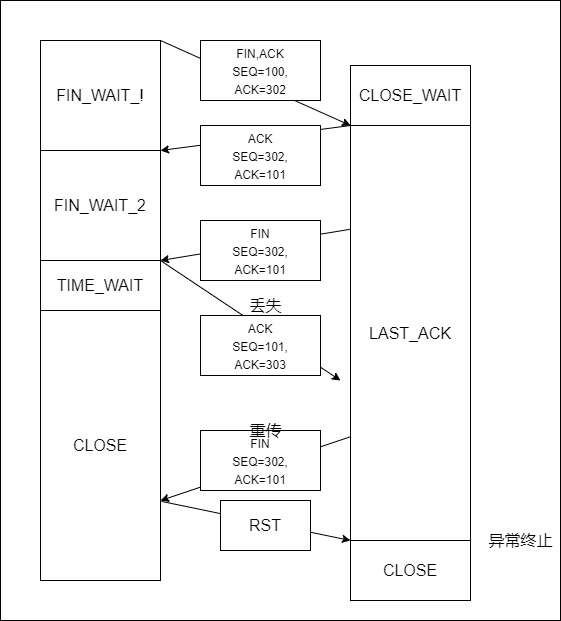

The diagram above was exported from draw.io. Its source (the exported page's mxGraphModel, read from the mxfile embedded in the PNG):
<mxGraphModel dx="1422" dy="753" grid="1" gridSize="10" guides="1" tooltips="1" connect="1" arrows="1" fold="1" page="1" pageScale="1" pageWidth="827" pageHeight="1169" math="0" shadow="0">
  <root>
    <mxCell id="0" />
    <mxCell id="1" parent="0" />
    <mxCell id="1bbLL_McSPbRB-3jbp2G-26" value="" style="rounded=0;whiteSpace=wrap;html=1;fontSize=16;" vertex="1" parent="1">
      <mxGeometry x="140" y="210" width="560" height="620" as="geometry" />
    </mxCell>
    <mxCell id="1bbLL_McSPbRB-3jbp2G-1" value="&lt;font style=&quot;font-size: 16px&quot;&gt;FIN_WAIT_!&lt;/font&gt;" style="rounded=0;whiteSpace=wrap;html=1;" vertex="1" parent="1">
      <mxGeometry x="180" y="250" width="120" height="110" as="geometry" />
    </mxCell>
    <mxCell id="1bbLL_McSPbRB-3jbp2G-2" value="&lt;font style=&quot;font-size: 16px&quot;&gt;FIN_WAIT_2&lt;/font&gt;" style="rounded=0;whiteSpace=wrap;html=1;" vertex="1" parent="1">
      <mxGeometry x="180" y="360" width="120" height="110" as="geometry" />
    </mxCell>
    <mxCell id="1bbLL_McSPbRB-3jbp2G-3" value="&lt;font style=&quot;font-size: 16px&quot;&gt;CLOSE&lt;/font&gt;" style="rounded=0;whiteSpace=wrap;html=1;" vertex="1" parent="1">
      <mxGeometry x="180" y="520" width="120" height="270" as="geometry" />
    </mxCell>
    <mxCell id="1bbLL_McSPbRB-3jbp2G-4" value="&lt;font style=&quot;font-size: 16px&quot;&gt;TIME_WAIT&lt;/font&gt;" style="rounded=0;whiteSpace=wrap;html=1;" vertex="1" parent="1">
      <mxGeometry x="180" y="470" width="120" height="50" as="geometry" />
    </mxCell>
    <mxCell id="1bbLL_McSPbRB-3jbp2G-5" value="CLOSE_WAIT" style="rounded=0;whiteSpace=wrap;html=1;fontSize=16;" vertex="1" parent="1">
      <mxGeometry x="490" y="275" width="120" height="60" as="geometry" />
    </mxCell>
    <mxCell id="1bbLL_McSPbRB-3jbp2G-6" value="LAST_ACK" style="rounded=0;whiteSpace=wrap;html=1;fontSize=16;" vertex="1" parent="1">
      <mxGeometry x="490" y="335" width="120" height="415" as="geometry" />
    </mxCell>
    <mxCell id="1bbLL_McSPbRB-3jbp2G-7" value="CLOSE" style="rounded=0;whiteSpace=wrap;html=1;fontSize=16;" vertex="1" parent="1">
      <mxGeometry x="490" y="750" width="120" height="60" as="geometry" />
    </mxCell>
    <mxCell id="1bbLL_McSPbRB-3jbp2G-8" value="" style="endArrow=classic;html=1;rounded=0;fontSize=16;exitX=1;exitY=0;exitDx=0;exitDy=0;entryX=0;entryY=1;entryDx=0;entryDy=0;" edge="1" parent="1" source="1bbLL_McSPbRB-3jbp2G-1" target="1bbLL_McSPbRB-3jbp2G-5">
      <mxGeometry width="50" height="50" relative="1" as="geometry">
        <mxPoint x="390" y="410" as="sourcePoint" />
        <mxPoint x="440" y="360" as="targetPoint" />
      </mxGeometry>
    </mxCell>
    <mxCell id="1bbLL_McSPbRB-3jbp2G-9" value="" style="endArrow=classic;html=1;rounded=0;fontSize=16;exitX=0;exitY=0;exitDx=0;exitDy=0;entryX=1;entryY=0;entryDx=0;entryDy=0;" edge="1" parent="1" source="1bbLL_McSPbRB-3jbp2G-6" target="1bbLL_McSPbRB-3jbp2G-2">
      <mxGeometry width="50" height="50" relative="1" as="geometry">
        <mxPoint x="390" y="410" as="sourcePoint" />
        <mxPoint x="440" y="360" as="targetPoint" />
      </mxGeometry>
    </mxCell>
    <mxCell id="1bbLL_McSPbRB-3jbp2G-10" value="" style="endArrow=classic;html=1;rounded=0;fontSize=16;exitX=0;exitY=0.25;exitDx=0;exitDy=0;entryX=1;entryY=0;entryDx=0;entryDy=0;" edge="1" parent="1" source="1bbLL_McSPbRB-3jbp2G-6" target="1bbLL_McSPbRB-3jbp2G-4">
      <mxGeometry width="50" height="50" relative="1" as="geometry">
        <mxPoint x="390" y="410" as="sourcePoint" />
        <mxPoint x="440" y="360" as="targetPoint" />
      </mxGeometry>
    </mxCell>
    <mxCell id="1bbLL_McSPbRB-3jbp2G-11" value="&lt;font style=&quot;font-size: 11px&quot;&gt;FIN,ACK&lt;br&gt;SEQ=100,&lt;br&gt;ACK=302&lt;br&gt;&lt;/font&gt;" style="rounded=0;whiteSpace=wrap;html=1;fontSize=15;" vertex="1" parent="1">
      <mxGeometry x="340" y="250" width="120" height="60" as="geometry" />
    </mxCell>
    <mxCell id="1bbLL_McSPbRB-3jbp2G-12" value="&lt;font style=&quot;font-size: 11px&quot;&gt;ACK&lt;br&gt;SEQ=302,&lt;br&gt;ACK=101&lt;br&gt;&lt;/font&gt;" style="rounded=0;whiteSpace=wrap;html=1;fontSize=15;" vertex="1" parent="1">
      <mxGeometry x="340" y="335" width="120" height="60" as="geometry" />
    </mxCell>
    <mxCell id="1bbLL_McSPbRB-3jbp2G-13" value="&lt;font style=&quot;font-size: 11px&quot;&gt;FIN&lt;br&gt;SEQ=302,&lt;br&gt;ACK=101&lt;br&gt;&lt;/font&gt;" style="rounded=0;whiteSpace=wrap;html=1;fontSize=15;" vertex="1" parent="1">
      <mxGeometry x="340" y="430" width="120" height="60" as="geometry" />
    </mxCell>
    <mxCell id="1bbLL_McSPbRB-3jbp2G-14" value="" style="endArrow=classic;html=1;rounded=0;fontSize=16;exitX=1;exitY=0;exitDx=0;exitDy=0;" edge="1" parent="1" source="1bbLL_McSPbRB-3jbp2G-4">
      <mxGeometry width="50" height="50" relative="1" as="geometry">
        <mxPoint x="390" y="410" as="sourcePoint" />
        <mxPoint x="480" y="590" as="targetPoint" />
      </mxGeometry>
    </mxCell>
    <mxCell id="1bbLL_McSPbRB-3jbp2G-16" value="&lt;font style=&quot;font-size: 11px&quot;&gt;ACK&lt;br&gt;SEQ=101,&lt;br&gt;ACK=303&lt;br&gt;&lt;/font&gt;" style="rounded=0;whiteSpace=wrap;html=1;fontSize=15;" vertex="1" parent="1">
      <mxGeometry x="340" y="525" width="120" height="60" as="geometry" />
    </mxCell>
    <mxCell id="1bbLL_McSPbRB-3jbp2G-17" value="丢失" style="text;html=1;align=center;verticalAlign=middle;resizable=0;points=[];autosize=1;strokeColor=none;fillColor=none;fontSize=16;" vertex="1" parent="1">
      <mxGeometry x="380" y="505" width="50" height="20" as="geometry" />
    </mxCell>
    <mxCell id="1bbLL_McSPbRB-3jbp2G-20" value="" style="endArrow=classic;html=1;rounded=0;fontSize=16;exitX=0;exitY=0.75;exitDx=0;exitDy=0;entryX=1;entryY=0.704;entryDx=0;entryDy=0;entryPerimeter=0;" edge="1" parent="1" source="1bbLL_McSPbRB-3jbp2G-6" target="1bbLL_McSPbRB-3jbp2G-3">
      <mxGeometry width="50" height="50" relative="1" as="geometry">
        <mxPoint x="390" y="610" as="sourcePoint" />
        <mxPoint x="320" y="700" as="targetPoint" />
      </mxGeometry>
    </mxCell>
    <mxCell id="1bbLL_McSPbRB-3jbp2G-19" value="&lt;font style=&quot;font-size: 11px&quot;&gt;FIN&lt;br&gt;SEQ=302,&lt;br&gt;ACK=101&lt;br&gt;&lt;/font&gt;" style="rounded=0;whiteSpace=wrap;html=1;fontSize=15;" vertex="1" parent="1">
      <mxGeometry x="340" y="640" width="120" height="60" as="geometry" />
    </mxCell>
    <mxCell id="1bbLL_McSPbRB-3jbp2G-21" value="重传" style="text;html=1;align=center;verticalAlign=middle;resizable=0;points=[];autosize=1;strokeColor=none;fillColor=none;fontSize=16;" vertex="1" parent="1">
      <mxGeometry x="380" y="630" width="50" height="20" as="geometry" />
    </mxCell>
    <mxCell id="1bbLL_McSPbRB-3jbp2G-22" value="" style="endArrow=classic;html=1;rounded=0;fontSize=16;exitX=1.008;exitY=0.707;exitDx=0;exitDy=0;exitPerimeter=0;entryX=0;entryY=0;entryDx=0;entryDy=0;" edge="1" parent="1" source="1bbLL_McSPbRB-3jbp2G-3" target="1bbLL_McSPbRB-3jbp2G-7">
      <mxGeometry width="50" height="50" relative="1" as="geometry">
        <mxPoint x="390" y="610" as="sourcePoint" />
        <mxPoint x="440" y="560" as="targetPoint" />
      </mxGeometry>
    </mxCell>
    <mxCell id="1bbLL_McSPbRB-3jbp2G-23" value="RST" style="rounded=0;whiteSpace=wrap;html=1;fontSize=16;" vertex="1" parent="1">
      <mxGeometry x="360" y="710" width="90" height="50" as="geometry" />
    </mxCell>
    <mxCell id="1bbLL_McSPbRB-3jbp2G-25" value="异常终止" style="text;html=1;align=center;verticalAlign=middle;resizable=0;points=[];autosize=1;strokeColor=none;fillColor=none;fontSize=16;" vertex="1" parent="1">
      <mxGeometry x="620" y="740" width="80" height="20" as="geometry" />
    </mxCell>
  </root>
</mxGraphModel>